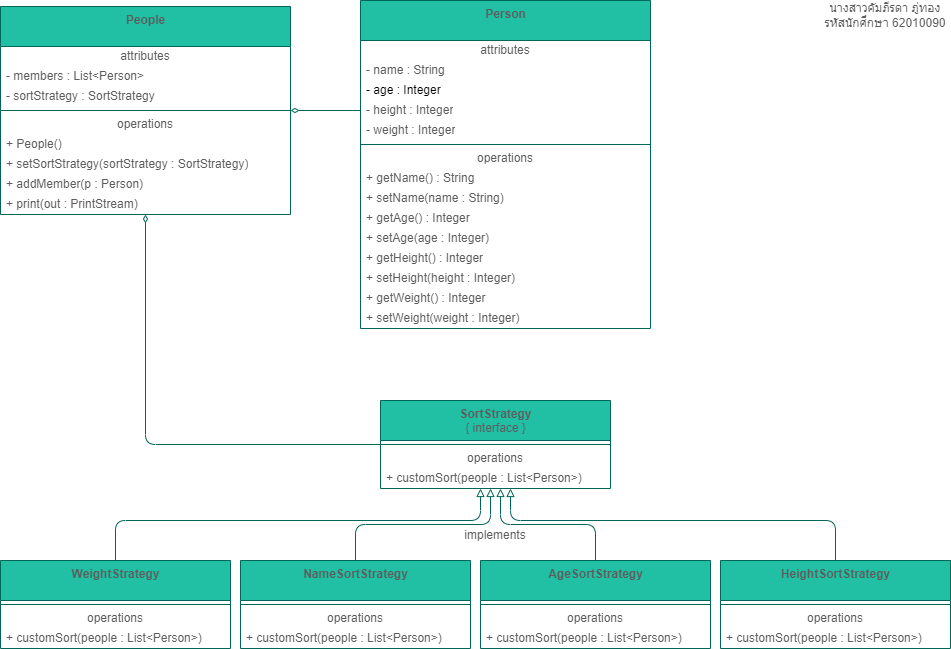

The diagram above was exported from draw.io. Its source (the exported page's mxGraphModel, read from the mxfile embedded in the PNG):
<mxGraphModel dx="415" dy="232" grid="1" gridSize="10" guides="1" tooltips="1" connect="1" arrows="1" fold="1" page="1" pageScale="1" pageWidth="1100" pageHeight="850" math="0" shadow="0">
  <root>
    <mxCell id="0" />
    <mxCell id="1" parent="0" />
    <mxCell id="Lzqv3iLQnIHtun1G8PW5-5" value="&lt;b&gt;Person&lt;/b&gt;" style="swimlane;fontStyle=0;align=center;verticalAlign=top;childLayout=stackLayout;horizontal=1;startSize=40;horizontalStack=0;resizeParent=1;resizeParentMax=0;resizeLast=0;collapsible=0;marginBottom=0;html=1;fillColor=#21C0A5;strokeColor=#006658;fontColor=#5C5C5C;" parent="1" vertex="1">
      <mxGeometry x="400" y="40" width="290" height="328" as="geometry" />
    </mxCell>
    <mxCell id="Lzqv3iLQnIHtun1G8PW5-6" value="attributes" style="text;html=1;strokeColor=none;fillColor=none;align=center;verticalAlign=middle;spacingLeft=4;spacingRight=4;overflow=hidden;rotatable=0;points=[[0,0.5],[1,0.5]];portConstraint=eastwest;fontColor=#5C5C5C;" parent="Lzqv3iLQnIHtun1G8PW5-5" vertex="1">
      <mxGeometry y="40" width="290" height="20" as="geometry" />
    </mxCell>
    <mxCell id="Lzqv3iLQnIHtun1G8PW5-7" value="- name : String" style="text;html=1;strokeColor=none;fillColor=none;align=left;verticalAlign=middle;spacingLeft=4;spacingRight=4;overflow=hidden;rotatable=0;points=[[0,0.5],[1,0.5]];portConstraint=eastwest;fontColor=#5C5C5C;" parent="Lzqv3iLQnIHtun1G8PW5-5" vertex="1">
      <mxGeometry y="60" width="290" height="20" as="geometry" />
    </mxCell>
    <mxCell id="Lzqv3iLQnIHtun1G8PW5-8" value="&lt;font color=&quot;#000000&quot;&gt;- age : Integer&lt;/font&gt;" style="text;html=1;strokeColor=none;fillColor=none;align=left;verticalAlign=middle;spacingLeft=4;spacingRight=4;overflow=hidden;rotatable=0;points=[[0,0.5],[1,0.5]];portConstraint=eastwest;fontColor=#5C5C5C;" parent="Lzqv3iLQnIHtun1G8PW5-5" vertex="1">
      <mxGeometry y="80" width="290" height="20" as="geometry" />
    </mxCell>
    <mxCell id="Lzqv3iLQnIHtun1G8PW5-47" value="- height : Integer" style="text;html=1;strokeColor=none;fillColor=none;align=left;verticalAlign=middle;spacingLeft=4;spacingRight=4;overflow=hidden;rotatable=0;points=[[0,0.5],[1,0.5]];portConstraint=eastwest;fontColor=#5C5C5C;" parent="Lzqv3iLQnIHtun1G8PW5-5" vertex="1">
      <mxGeometry y="100" width="290" height="20" as="geometry" />
    </mxCell>
    <mxCell id="Lzqv3iLQnIHtun1G8PW5-46" value="- weight : Integer" style="text;html=1;strokeColor=none;fillColor=none;align=left;verticalAlign=middle;spacingLeft=4;spacingRight=4;overflow=hidden;rotatable=0;points=[[0,0.5],[1,0.5]];portConstraint=eastwest;fontColor=#5C5C5C;" parent="Lzqv3iLQnIHtun1G8PW5-5" vertex="1">
      <mxGeometry y="120" width="290" height="20" as="geometry" />
    </mxCell>
    <mxCell id="Lzqv3iLQnIHtun1G8PW5-10" value="" style="line;strokeWidth=1;fillColor=none;align=left;verticalAlign=middle;spacingTop=-1;spacingLeft=3;spacingRight=3;rotatable=0;labelPosition=right;points=[];portConstraint=eastwest;strokeColor=#006658;fontColor=#5C5C5C;" parent="Lzqv3iLQnIHtun1G8PW5-5" vertex="1">
      <mxGeometry y="140" width="290" height="8" as="geometry" />
    </mxCell>
    <mxCell id="Lzqv3iLQnIHtun1G8PW5-11" value="operations" style="text;html=1;strokeColor=none;fillColor=none;align=center;verticalAlign=middle;spacingLeft=4;spacingRight=4;overflow=hidden;rotatable=0;points=[[0,0.5],[1,0.5]];portConstraint=eastwest;fontColor=#5C5C5C;" parent="Lzqv3iLQnIHtun1G8PW5-5" vertex="1">
      <mxGeometry y="148" width="290" height="20" as="geometry" />
    </mxCell>
    <mxCell id="Lzqv3iLQnIHtun1G8PW5-12" value="+ getName() : String" style="text;html=1;strokeColor=none;fillColor=none;align=left;verticalAlign=middle;spacingLeft=4;spacingRight=4;overflow=hidden;rotatable=0;points=[[0,0.5],[1,0.5]];portConstraint=eastwest;fontColor=#5C5C5C;" parent="Lzqv3iLQnIHtun1G8PW5-5" vertex="1">
      <mxGeometry y="168" width="290" height="20" as="geometry" />
    </mxCell>
    <mxCell id="Lzqv3iLQnIHtun1G8PW5-54" value="+ setName(name : String)" style="text;html=1;strokeColor=none;fillColor=none;align=left;verticalAlign=middle;spacingLeft=4;spacingRight=4;overflow=hidden;rotatable=0;points=[[0,0.5],[1,0.5]];portConstraint=eastwest;fontColor=#5C5C5C;" parent="Lzqv3iLQnIHtun1G8PW5-5" vertex="1">
      <mxGeometry y="188" width="290" height="20" as="geometry" />
    </mxCell>
    <mxCell id="Lzqv3iLQnIHtun1G8PW5-53" value="+ getAge() : Integer" style="text;html=1;strokeColor=none;fillColor=none;align=left;verticalAlign=middle;spacingLeft=4;spacingRight=4;overflow=hidden;rotatable=0;points=[[0,0.5],[1,0.5]];portConstraint=eastwest;fontColor=#5C5C5C;" parent="Lzqv3iLQnIHtun1G8PW5-5" vertex="1">
      <mxGeometry y="208" width="290" height="20" as="geometry" />
    </mxCell>
    <mxCell id="Lzqv3iLQnIHtun1G8PW5-52" value="+ setAge(age : Integer)" style="text;html=1;strokeColor=none;fillColor=none;align=left;verticalAlign=middle;spacingLeft=4;spacingRight=4;overflow=hidden;rotatable=0;points=[[0,0.5],[1,0.5]];portConstraint=eastwest;fontColor=#5C5C5C;" parent="Lzqv3iLQnIHtun1G8PW5-5" vertex="1">
      <mxGeometry y="228" width="290" height="20" as="geometry" />
    </mxCell>
    <mxCell id="Lzqv3iLQnIHtun1G8PW5-51" value="+ getHeight() : Integer" style="text;html=1;strokeColor=none;fillColor=none;align=left;verticalAlign=middle;spacingLeft=4;spacingRight=4;overflow=hidden;rotatable=0;points=[[0,0.5],[1,0.5]];portConstraint=eastwest;fontColor=#5C5C5C;" parent="Lzqv3iLQnIHtun1G8PW5-5" vertex="1">
      <mxGeometry y="248" width="290" height="20" as="geometry" />
    </mxCell>
    <mxCell id="Lzqv3iLQnIHtun1G8PW5-50" value="+ setHeight(height : Integer)" style="text;html=1;strokeColor=none;fillColor=none;align=left;verticalAlign=middle;spacingLeft=4;spacingRight=4;overflow=hidden;rotatable=0;points=[[0,0.5],[1,0.5]];portConstraint=eastwest;fontColor=#5C5C5C;" parent="Lzqv3iLQnIHtun1G8PW5-5" vertex="1">
      <mxGeometry y="268" width="290" height="20" as="geometry" />
    </mxCell>
    <mxCell id="Lzqv3iLQnIHtun1G8PW5-49" value="+ getWeight() : Integer" style="text;html=1;strokeColor=none;fillColor=none;align=left;verticalAlign=middle;spacingLeft=4;spacingRight=4;overflow=hidden;rotatable=0;points=[[0,0.5],[1,0.5]];portConstraint=eastwest;fontColor=#5C5C5C;" parent="Lzqv3iLQnIHtun1G8PW5-5" vertex="1">
      <mxGeometry y="288" width="290" height="20" as="geometry" />
    </mxCell>
    <mxCell id="Lzqv3iLQnIHtun1G8PW5-48" value="+ setWeight(weight : Integer)" style="text;html=1;strokeColor=none;fillColor=none;align=left;verticalAlign=middle;spacingLeft=4;spacingRight=4;overflow=hidden;rotatable=0;points=[[0,0.5],[1,0.5]];portConstraint=eastwest;fontColor=#5C5C5C;" parent="Lzqv3iLQnIHtun1G8PW5-5" vertex="1">
      <mxGeometry y="308" width="290" height="20" as="geometry" />
    </mxCell>
    <mxCell id="Lzqv3iLQnIHtun1G8PW5-58" style="edgeStyle=orthogonalEdgeStyle;curved=0;rounded=1;sketch=0;orthogonalLoop=1;jettySize=auto;html=1;fontColor=#5C5C5C;strokeColor=#006658;fillColor=#21C0A5;endArrow=block;endFill=0;" parent="1" source="Lzqv3iLQnIHtun1G8PW5-13" target="Lzqv3iLQnIHtun1G8PW5-33" edge="1">
      <mxGeometry relative="1" as="geometry">
        <Array as="points">
          <mxPoint x="155" y="560" />
          <mxPoint x="520" y="560" />
        </Array>
      </mxGeometry>
    </mxCell>
    <mxCell id="Lzqv3iLQnIHtun1G8PW5-13" value="&lt;b&gt;WeightStrategy&lt;/b&gt;" style="swimlane;fontStyle=0;align=center;verticalAlign=top;childLayout=stackLayout;horizontal=1;startSize=40;horizontalStack=0;resizeParent=1;resizeParentMax=0;resizeLast=0;collapsible=0;marginBottom=0;html=1;fillColor=#21C0A5;strokeColor=#006658;fontColor=#5C5C5C;" parent="1" vertex="1">
      <mxGeometry x="40" y="600" width="230" height="88" as="geometry" />
    </mxCell>
    <mxCell id="Lzqv3iLQnIHtun1G8PW5-18" value="" style="line;strokeWidth=1;fillColor=none;align=left;verticalAlign=middle;spacingTop=-1;spacingLeft=3;spacingRight=3;rotatable=0;labelPosition=right;points=[];portConstraint=eastwest;strokeColor=#006658;fontColor=#5C5C5C;" parent="Lzqv3iLQnIHtun1G8PW5-13" vertex="1">
      <mxGeometry y="40" width="230" height="8" as="geometry" />
    </mxCell>
    <mxCell id="Lzqv3iLQnIHtun1G8PW5-19" value="operations" style="text;html=1;strokeColor=none;fillColor=none;align=center;verticalAlign=middle;spacingLeft=4;spacingRight=4;overflow=hidden;rotatable=0;points=[[0,0.5],[1,0.5]];portConstraint=eastwest;fontColor=#5C5C5C;" parent="Lzqv3iLQnIHtun1G8PW5-13" vertex="1">
      <mxGeometry y="48" width="230" height="20" as="geometry" />
    </mxCell>
    <mxCell id="Lzqv3iLQnIHtun1G8PW5-20" value="+ customSort(people : List&amp;lt;Person&amp;gt;)" style="text;html=1;strokeColor=none;fillColor=none;align=left;verticalAlign=middle;spacingLeft=4;spacingRight=4;overflow=hidden;rotatable=0;points=[[0,0.5],[1,0.5]];portConstraint=eastwest;fontColor=#5C5C5C;" parent="Lzqv3iLQnIHtun1G8PW5-13" vertex="1">
      <mxGeometry y="68" width="230" height="20" as="geometry" />
    </mxCell>
    <mxCell id="Lzqv3iLQnIHtun1G8PW5-59" style="edgeStyle=orthogonalEdgeStyle;curved=0;rounded=1;sketch=0;orthogonalLoop=1;jettySize=auto;html=1;fontColor=#5C5C5C;strokeColor=#006658;fillColor=#21C0A5;endArrow=block;endFill=0;" parent="1" source="Lzqv3iLQnIHtun1G8PW5-21" target="Lzqv3iLQnIHtun1G8PW5-33" edge="1">
      <mxGeometry relative="1" as="geometry">
        <Array as="points">
          <mxPoint x="395" y="564" />
          <mxPoint x="530" y="564" />
        </Array>
      </mxGeometry>
    </mxCell>
    <mxCell id="Lzqv3iLQnIHtun1G8PW5-21" value="&lt;b&gt;NameSortStrategy&lt;/b&gt;" style="swimlane;fontStyle=0;align=center;verticalAlign=top;childLayout=stackLayout;horizontal=1;startSize=40;horizontalStack=0;resizeParent=1;resizeParentMax=0;resizeLast=0;collapsible=0;marginBottom=0;html=1;fillColor=#21C0A5;strokeColor=#006658;fontColor=#5C5C5C;" parent="1" vertex="1">
      <mxGeometry x="280" y="600" width="230" height="88" as="geometry" />
    </mxCell>
    <mxCell id="Lzqv3iLQnIHtun1G8PW5-22" value="" style="line;strokeWidth=1;fillColor=none;align=left;verticalAlign=middle;spacingTop=-1;spacingLeft=3;spacingRight=3;rotatable=0;labelPosition=right;points=[];portConstraint=eastwest;strokeColor=#006658;fontColor=#5C5C5C;" parent="Lzqv3iLQnIHtun1G8PW5-21" vertex="1">
      <mxGeometry y="40" width="230" height="8" as="geometry" />
    </mxCell>
    <mxCell id="Lzqv3iLQnIHtun1G8PW5-23" value="operations" style="text;html=1;strokeColor=none;fillColor=none;align=center;verticalAlign=middle;spacingLeft=4;spacingRight=4;overflow=hidden;rotatable=0;points=[[0,0.5],[1,0.5]];portConstraint=eastwest;fontColor=#5C5C5C;" parent="Lzqv3iLQnIHtun1G8PW5-21" vertex="1">
      <mxGeometry y="48" width="230" height="20" as="geometry" />
    </mxCell>
    <mxCell id="Lzqv3iLQnIHtun1G8PW5-24" value="+ customSort(people : List&amp;lt;Person&amp;gt;)" style="text;html=1;strokeColor=none;fillColor=none;align=left;verticalAlign=middle;spacingLeft=4;spacingRight=4;overflow=hidden;rotatable=0;points=[[0,0.5],[1,0.5]];portConstraint=eastwest;fontColor=#5C5C5C;" parent="Lzqv3iLQnIHtun1G8PW5-21" vertex="1">
      <mxGeometry y="68" width="230" height="20" as="geometry" />
    </mxCell>
    <mxCell id="Lzqv3iLQnIHtun1G8PW5-61" style="edgeStyle=orthogonalEdgeStyle;curved=0;rounded=1;sketch=0;orthogonalLoop=1;jettySize=auto;html=1;fontColor=#5C5C5C;strokeColor=#006658;fillColor=#21C0A5;endArrow=block;endFill=0;" parent="1" source="Lzqv3iLQnIHtun1G8PW5-25" target="Lzqv3iLQnIHtun1G8PW5-33" edge="1">
      <mxGeometry relative="1" as="geometry">
        <Array as="points">
          <mxPoint x="875" y="560" />
          <mxPoint x="550" y="560" />
        </Array>
      </mxGeometry>
    </mxCell>
    <mxCell id="Lzqv3iLQnIHtun1G8PW5-25" value="&lt;b&gt;HeightSortStrategy&lt;/b&gt;&lt;br&gt;" style="swimlane;fontStyle=0;align=center;verticalAlign=top;childLayout=stackLayout;horizontal=1;startSize=40;horizontalStack=0;resizeParent=1;resizeParentMax=0;resizeLast=0;collapsible=0;marginBottom=0;html=1;fillColor=#21C0A5;strokeColor=#006658;fontColor=#5C5C5C;" parent="1" vertex="1">
      <mxGeometry x="760" y="600" width="230" height="88" as="geometry" />
    </mxCell>
    <mxCell id="Lzqv3iLQnIHtun1G8PW5-26" value="" style="line;strokeWidth=1;fillColor=none;align=left;verticalAlign=middle;spacingTop=-1;spacingLeft=3;spacingRight=3;rotatable=0;labelPosition=right;points=[];portConstraint=eastwest;strokeColor=#006658;fontColor=#5C5C5C;" parent="Lzqv3iLQnIHtun1G8PW5-25" vertex="1">
      <mxGeometry y="40" width="230" height="8" as="geometry" />
    </mxCell>
    <mxCell id="Lzqv3iLQnIHtun1G8PW5-27" value="operations" style="text;html=1;strokeColor=none;fillColor=none;align=center;verticalAlign=middle;spacingLeft=4;spacingRight=4;overflow=hidden;rotatable=0;points=[[0,0.5],[1,0.5]];portConstraint=eastwest;fontColor=#5C5C5C;" parent="Lzqv3iLQnIHtun1G8PW5-25" vertex="1">
      <mxGeometry y="48" width="230" height="20" as="geometry" />
    </mxCell>
    <mxCell id="Lzqv3iLQnIHtun1G8PW5-28" value="+ customSort(people : List&amp;lt;Person&amp;gt;)" style="text;html=1;strokeColor=none;fillColor=none;align=left;verticalAlign=middle;spacingLeft=4;spacingRight=4;overflow=hidden;rotatable=0;points=[[0,0.5],[1,0.5]];portConstraint=eastwest;fontColor=#5C5C5C;" parent="Lzqv3iLQnIHtun1G8PW5-25" vertex="1">
      <mxGeometry y="68" width="230" height="20" as="geometry" />
    </mxCell>
    <mxCell id="Lzqv3iLQnIHtun1G8PW5-60" style="edgeStyle=orthogonalEdgeStyle;curved=0;rounded=1;sketch=0;orthogonalLoop=1;jettySize=auto;html=1;fontColor=#5C5C5C;strokeColor=#006658;fillColor=#21C0A5;endArrow=block;endFill=0;" parent="1" source="Lzqv3iLQnIHtun1G8PW5-29" target="Lzqv3iLQnIHtun1G8PW5-33" edge="1">
      <mxGeometry relative="1" as="geometry">
        <Array as="points">
          <mxPoint x="635" y="564" />
          <mxPoint x="540" y="564" />
        </Array>
      </mxGeometry>
    </mxCell>
    <mxCell id="Lzqv3iLQnIHtun1G8PW5-29" value="&lt;b&gt;AgeSortStrategy&lt;/b&gt;" style="swimlane;fontStyle=0;align=center;verticalAlign=top;childLayout=stackLayout;horizontal=1;startSize=40;horizontalStack=0;resizeParent=1;resizeParentMax=0;resizeLast=0;collapsible=0;marginBottom=0;html=1;fillColor=#21C0A5;strokeColor=#006658;fontColor=#5C5C5C;" parent="1" vertex="1">
      <mxGeometry x="520" y="600" width="230" height="88" as="geometry" />
    </mxCell>
    <mxCell id="Lzqv3iLQnIHtun1G8PW5-30" value="" style="line;strokeWidth=1;fillColor=none;align=left;verticalAlign=middle;spacingTop=-1;spacingLeft=3;spacingRight=3;rotatable=0;labelPosition=right;points=[];portConstraint=eastwest;strokeColor=#006658;fontColor=#5C5C5C;" parent="Lzqv3iLQnIHtun1G8PW5-29" vertex="1">
      <mxGeometry y="40" width="230" height="8" as="geometry" />
    </mxCell>
    <mxCell id="Lzqv3iLQnIHtun1G8PW5-31" value="operations" style="text;html=1;strokeColor=none;fillColor=none;align=center;verticalAlign=middle;spacingLeft=4;spacingRight=4;overflow=hidden;rotatable=0;points=[[0,0.5],[1,0.5]];portConstraint=eastwest;fontColor=#5C5C5C;" parent="Lzqv3iLQnIHtun1G8PW5-29" vertex="1">
      <mxGeometry y="48" width="230" height="20" as="geometry" />
    </mxCell>
    <mxCell id="Lzqv3iLQnIHtun1G8PW5-32" value="+ customSort(people : List&amp;lt;Person&amp;gt;)" style="text;html=1;strokeColor=none;fillColor=none;align=left;verticalAlign=middle;spacingLeft=4;spacingRight=4;overflow=hidden;rotatable=0;points=[[0,0.5],[1,0.5]];portConstraint=eastwest;fontColor=#5C5C5C;" parent="Lzqv3iLQnIHtun1G8PW5-29" vertex="1">
      <mxGeometry y="68" width="230" height="20" as="geometry" />
    </mxCell>
    <mxCell id="Lzqv3iLQnIHtun1G8PW5-33" value="&lt;b&gt;SortStrategy&lt;br&gt;&lt;/b&gt;{ interface }" style="swimlane;fontStyle=0;align=center;verticalAlign=top;childLayout=stackLayout;horizontal=1;startSize=40;horizontalStack=0;resizeParent=1;resizeParentMax=0;resizeLast=0;collapsible=0;marginBottom=0;html=1;fillColor=#21C0A5;strokeColor=#006658;fontColor=#5C5C5C;" parent="1" vertex="1">
      <mxGeometry x="420" y="440" width="230" height="88" as="geometry" />
    </mxCell>
    <mxCell id="Lzqv3iLQnIHtun1G8PW5-34" value="" style="line;strokeWidth=1;fillColor=none;align=left;verticalAlign=middle;spacingTop=-1;spacingLeft=3;spacingRight=3;rotatable=0;labelPosition=right;points=[];portConstraint=eastwest;strokeColor=#006658;fontColor=#5C5C5C;" parent="Lzqv3iLQnIHtun1G8PW5-33" vertex="1">
      <mxGeometry y="40" width="230" height="8" as="geometry" />
    </mxCell>
    <mxCell id="Lzqv3iLQnIHtun1G8PW5-35" value="operations" style="text;html=1;strokeColor=none;fillColor=none;align=center;verticalAlign=middle;spacingLeft=4;spacingRight=4;overflow=hidden;rotatable=0;points=[[0,0.5],[1,0.5]];portConstraint=eastwest;fontColor=#5C5C5C;" parent="Lzqv3iLQnIHtun1G8PW5-33" vertex="1">
      <mxGeometry y="48" width="230" height="20" as="geometry" />
    </mxCell>
    <mxCell id="Lzqv3iLQnIHtun1G8PW5-36" value="+ customSort(people : List&amp;lt;Person&amp;gt;)" style="text;html=1;strokeColor=none;fillColor=none;align=left;verticalAlign=middle;spacingLeft=4;spacingRight=4;overflow=hidden;rotatable=0;points=[[0,0.5],[1,0.5]];portConstraint=eastwest;fontColor=#5C5C5C;" parent="Lzqv3iLQnIHtun1G8PW5-33" vertex="1">
      <mxGeometry y="68" width="230" height="20" as="geometry" />
    </mxCell>
    <mxCell id="Lzqv3iLQnIHtun1G8PW5-63" style="edgeStyle=orthogonalEdgeStyle;curved=0;rounded=1;sketch=0;orthogonalLoop=1;jettySize=auto;html=1;entryX=0;entryY=0.5;entryDx=0;entryDy=0;fontColor=#5C5C5C;strokeColor=#006658;fillColor=#21C0A5;endArrow=none;endFill=0;startArrow=diamondThin;startFill=0;" parent="1" source="Lzqv3iLQnIHtun1G8PW5-37" target="Lzqv3iLQnIHtun1G8PW5-47" edge="1">
      <mxGeometry relative="1" as="geometry" />
    </mxCell>
    <mxCell id="Lzqv3iLQnIHtun1G8PW5-64" style="edgeStyle=orthogonalEdgeStyle;curved=0;rounded=1;sketch=0;orthogonalLoop=1;jettySize=auto;html=1;fontColor=#5C5C5C;startArrow=diamondThin;startFill=0;endArrow=none;endFill=0;strokeColor=#006658;fillColor=#21C0A5;" parent="1" source="Lzqv3iLQnIHtun1G8PW5-37" target="Lzqv3iLQnIHtun1G8PW5-33" edge="1">
      <mxGeometry relative="1" as="geometry">
        <Array as="points">
          <mxPoint x="185" y="484" />
        </Array>
      </mxGeometry>
    </mxCell>
    <mxCell id="Lzqv3iLQnIHtun1G8PW5-37" value="&lt;b&gt;People&lt;/b&gt;" style="swimlane;fontStyle=0;align=center;verticalAlign=top;childLayout=stackLayout;horizontal=1;startSize=40;horizontalStack=0;resizeParent=1;resizeParentMax=0;resizeLast=0;collapsible=0;marginBottom=0;html=1;fillColor=#21C0A5;strokeColor=#006658;fontColor=#5C5C5C;" parent="1" vertex="1">
      <mxGeometry x="40" y="46" width="290" height="208" as="geometry" />
    </mxCell>
    <mxCell id="Lzqv3iLQnIHtun1G8PW5-38" value="attributes" style="text;html=1;strokeColor=none;fillColor=none;align=center;verticalAlign=middle;spacingLeft=4;spacingRight=4;overflow=hidden;rotatable=0;points=[[0,0.5],[1,0.5]];portConstraint=eastwest;fontColor=#5C5C5C;" parent="Lzqv3iLQnIHtun1G8PW5-37" vertex="1">
      <mxGeometry y="40" width="290" height="20" as="geometry" />
    </mxCell>
    <mxCell id="Lzqv3iLQnIHtun1G8PW5-39" value="- members : List&amp;lt;Person&amp;gt;" style="text;html=1;strokeColor=none;fillColor=none;align=left;verticalAlign=middle;spacingLeft=4;spacingRight=4;overflow=hidden;rotatable=0;points=[[0,0.5],[1,0.5]];portConstraint=eastwest;fontColor=#5C5C5C;" parent="Lzqv3iLQnIHtun1G8PW5-37" vertex="1">
      <mxGeometry y="60" width="290" height="20" as="geometry" />
    </mxCell>
    <mxCell id="Lzqv3iLQnIHtun1G8PW5-40" value="- sortStrategy : SortStrategy" style="text;html=1;strokeColor=none;fillColor=none;align=left;verticalAlign=middle;spacingLeft=4;spacingRight=4;overflow=hidden;rotatable=0;points=[[0,0.5],[1,0.5]];portConstraint=eastwest;fontColor=#5C5C5C;" parent="Lzqv3iLQnIHtun1G8PW5-37" vertex="1">
      <mxGeometry y="80" width="290" height="20" as="geometry" />
    </mxCell>
    <mxCell id="Lzqv3iLQnIHtun1G8PW5-42" value="" style="line;strokeWidth=1;fillColor=none;align=left;verticalAlign=middle;spacingTop=-1;spacingLeft=3;spacingRight=3;rotatable=0;labelPosition=right;points=[];portConstraint=eastwest;strokeColor=#006658;fontColor=#5C5C5C;" parent="Lzqv3iLQnIHtun1G8PW5-37" vertex="1">
      <mxGeometry y="100" width="290" height="8" as="geometry" />
    </mxCell>
    <mxCell id="Lzqv3iLQnIHtun1G8PW5-43" value="operations" style="text;html=1;strokeColor=none;fillColor=none;align=center;verticalAlign=middle;spacingLeft=4;spacingRight=4;overflow=hidden;rotatable=0;points=[[0,0.5],[1,0.5]];portConstraint=eastwest;fontColor=#5C5C5C;" parent="Lzqv3iLQnIHtun1G8PW5-37" vertex="1">
      <mxGeometry y="108" width="290" height="20" as="geometry" />
    </mxCell>
    <mxCell id="Lzqv3iLQnIHtun1G8PW5-44" value="+ People()" style="text;html=1;strokeColor=none;fillColor=none;align=left;verticalAlign=middle;spacingLeft=4;spacingRight=4;overflow=hidden;rotatable=0;points=[[0,0.5],[1,0.5]];portConstraint=eastwest;fontColor=#5C5C5C;" parent="Lzqv3iLQnIHtun1G8PW5-37" vertex="1">
      <mxGeometry y="128" width="290" height="20" as="geometry" />
    </mxCell>
    <mxCell id="Lzqv3iLQnIHtun1G8PW5-57" value="+ setSortStrategy(sortStrategy : SortStrategy)" style="text;html=1;strokeColor=none;fillColor=none;align=left;verticalAlign=middle;spacingLeft=4;spacingRight=4;overflow=hidden;rotatable=0;points=[[0,0.5],[1,0.5]];portConstraint=eastwest;fontColor=#5C5C5C;" parent="Lzqv3iLQnIHtun1G8PW5-37" vertex="1">
      <mxGeometry y="148" width="290" height="20" as="geometry" />
    </mxCell>
    <mxCell id="Lzqv3iLQnIHtun1G8PW5-56" value="+ addMember(p : Person)" style="text;html=1;strokeColor=none;fillColor=none;align=left;verticalAlign=middle;spacingLeft=4;spacingRight=4;overflow=hidden;rotatable=0;points=[[0,0.5],[1,0.5]];portConstraint=eastwest;fontColor=#5C5C5C;" parent="Lzqv3iLQnIHtun1G8PW5-37" vertex="1">
      <mxGeometry y="168" width="290" height="20" as="geometry" />
    </mxCell>
    <mxCell id="Lzqv3iLQnIHtun1G8PW5-55" value="+ print(out : PrintStream)" style="text;html=1;strokeColor=none;fillColor=none;align=left;verticalAlign=middle;spacingLeft=4;spacingRight=4;overflow=hidden;rotatable=0;points=[[0,0.5],[1,0.5]];portConstraint=eastwest;fontColor=#5C5C5C;" parent="Lzqv3iLQnIHtun1G8PW5-37" vertex="1">
      <mxGeometry y="188" width="290" height="20" as="geometry" />
    </mxCell>
    <mxCell id="Lzqv3iLQnIHtun1G8PW5-62" value="implements" style="text;html=1;strokeColor=none;fillColor=none;align=center;verticalAlign=middle;whiteSpace=wrap;rounded=0;sketch=0;fontColor=#5C5C5C;" parent="1" vertex="1">
      <mxGeometry x="505" y="560" width="60" height="30" as="geometry" />
    </mxCell>
    <mxCell id="Lzqv3iLQnIHtun1G8PW5-65" value="นางสาวคัมภีรดา ภู่ทอง รหัสนักศึกษา 62010090" style="text;html=1;strokeColor=none;fillColor=none;align=center;verticalAlign=middle;whiteSpace=wrap;rounded=0;sketch=0;fontColor=#5C5C5C;" parent="1" vertex="1">
      <mxGeometry x="860" y="40" width="130" height="30" as="geometry" />
    </mxCell>
  </root>
</mxGraphModel>